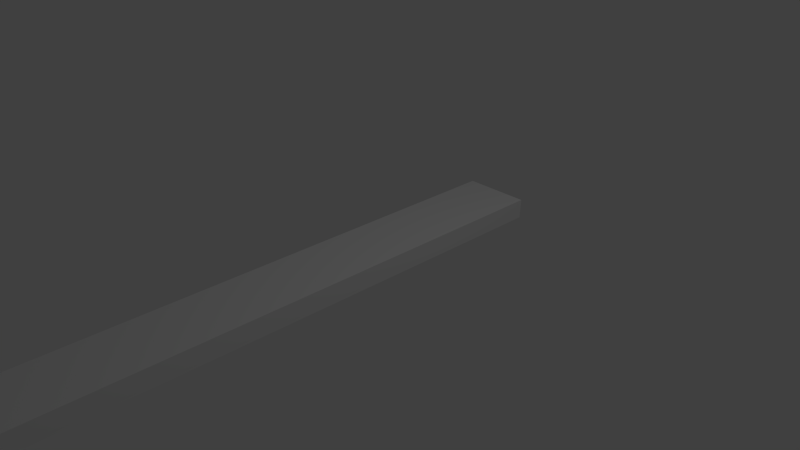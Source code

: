 # Source: cuilere.blend  (saved by Blender 2.76.0; exported with 4.5.12 LTS)
import bpy
from mathutils import Matrix  # noqa: F401  (used for matrix-valued properties, if any)

bpy.ops.wm.read_factory_settings(use_empty=True)
scene = bpy.context.scene
scene.name = 'Scene'

# ---- collections
col_collection_1 = bpy.data.collections.new('Collection 1'); scene.collection.children.link(col_collection_1)

# ---- world
world_world = bpy.data.worlds.new('World'); scene.world = world_world
world_world.color = (0.05088, 0.05088, 0.05088)
world_world.use_sun_shadow = False
world_world.sun_shadow_jitter_overblur = 0.0
world_world.cycles.sampling_method = 'MANUAL'
world_world.cycles.sample_map_resolution = 256

# ---- cameras
cam_camera = bpy.data.cameras.new('Camera')
cam_camera.clip_end = 100.0
cam_camera.lens = 35.0
cam_camera.sensor_width = 32.0
cam_camera.sensor_height = 18.0
cam_camera.ortho_scale = 7.314
cam_camera.dof.focus_distance = 0.0
cam_camera.dof.aperture_fstop = 128.0

# ---- lights
light_lamp = bpy.data.lights.new('Lamp', 'POINT')
light_lamp.transmission_factor = 0.0
light_lamp.cutoff_distance = 30.0
light_lamp.energy = 100.0
light_lamp.shadow_buffer_clip_start = 1.001
light_lamp.shadow_soft_size = 0.1
light_lamp.shadow_maximum_resolution = 0.006
light_lamp.use_absolute_resolution = True
light_lamp.cycles.use_multiple_importance_sampling = False

# ---- meshes
me_sphere = bpy.data.meshes.new('Sphere')
me_sphere.from_pydata([(0.03806, 1.665, 1.669), (0.07466, 1.608, 1.485), (0.1084, 1.516, 1.315), (0.1379, 1.391, 1.166), (0.1622, 1.24, 1.044), (0.1802, 1.067, 0.9537), (0.1531, 0.9175, 6.576), (0.142, 0.7299, 6.631), (0.124, 0.557, 6.722), (0.0997, 0.4055, 6.844), (0.07013, 0.2811, 6.993), (0.0364, 0.1887, 7.162), (-0.0001942, 0.1318, 7.346), (0.07466, 1.665, 1.68), (0.1464, 1.608, 1.506), (0.2126, 1.516, 1.347), (0.2706, 1.391, 1.207), (0.3182, 1.24, 1.092), (0.3536, 1.067, 1.006), (0.3371, 0.9175, 6.631), (0.3153, 0.7299, 6.684), (0.2799, 0.557, 6.769), (0.2323, 0.4055, 6.884), (0.1744, 0.2811, 7.024), (0.1082, 0.1887, 7.184), (0.0364, 0.1318, 7.357), (0.1084, 1.665, 1.698), (0.2126, 1.608, 1.542), (0.3087, 1.516, 1.398), (0.3928, 1.391, 1.272), (0.4619, 1.24, 1.169), (0.5133, 1.067, 1.092), (0.5066, 0.9175, 6.722), (0.475, 0.7299, 6.769), (0.4237, 0.557, 6.846), (0.3546, 0.4055, 6.95), (0.2704, 0.2811, 7.076), (0.1744, 0.1887, 7.219), (0.07013, 0.1318, 7.375), (0.1379, 1.665, 1.722), (0.2706, 1.608, 1.589), (0.3928, 1.516, 1.467), (0.5, 1.391, 1.36), (0.5879, 1.24, 1.272), (0.6533, 1.067, 1.207), (0.6553, 0.9175, 6.844), (0.615, 0.7299, 6.884), (0.5497, 0.557, 6.95), (0.4617, 0.4055, 7.038), (0.3546, 0.2811, 7.145), (0.2323, 0.1887, 7.267), (0.0997, 0.1318, 7.4), (0.1622, 1.665, 1.751), (0.3182, 1.608, 1.647), (0.4619, 1.516, 1.551), (0.5879, 1.391, 1.467), (0.6913, 1.24, 1.398), (0.7682, 1.067, 1.347), (0.7772, 0.9175, 6.993), (0.7299, 0.7299, 7.024), (0.6531, 0.557, 7.076), (0.5497, 0.4055, 7.145), (0.4237, 0.2811, 7.229), (0.2799, 0.1887, 7.325), (0.124, 0.1318, 7.429), (-0.03825, 0.1126, 7.538), (0.1802, 1.665, 1.785), (0.3536, 1.608, 1.713), (0.5133, 1.516, 1.647), (0.6533, 1.391, 1.589), (0.7682, 1.24, 1.542), (0.8536, 1.067, 1.506), (0.8679, 0.9175, 7.162), (0.8153, 0.7299, 7.184), (0.7299, 0.557, 7.219), (0.615, 0.4055, 7.267), (0.475, 0.2811, 7.325), (0.3153, 0.1887, 7.391), (0.142, 0.1318, 7.463), (0.1913, 1.665, 1.822), (0.3753, 1.608, 1.785), (0.5449, 1.516, 1.751), (0.6935, 1.391, 1.722), (0.8155, 1.24, 1.698), (0.9061, 1.067, 1.68), (0.9237, 0.9175, 7.346), (0.8679, 0.7299, 7.357), (0.7772, 0.557, 7.375), (0.6553, 0.4055, 7.4), (0.5066, 0.2811, 7.429), (0.3371, 0.1887, 7.463), (0.1531, 0.1318, 7.5), (0.1951, 1.665, 1.86), (0.3827, 1.608, 1.86), (0.5556, 1.516, 1.86), (0.7071, 1.391, 1.86), (0.8315, 1.24, 1.86), (0.9239, 1.067, 1.86), (0.9425, 0.9175, 7.538), (0.8856, 0.7299, 7.538), (0.7932, 0.557, 7.538), (0.6689, 0.4055, 7.538), (0.5173, 0.2811, 7.538), (0.3444, 0.1887, 7.538), (0.1568, 0.1318, 7.538), (0.1913, 1.665, 1.898), (0.3753, 1.608, 1.935), (0.5449, 1.516, 1.968), (0.6935, 1.391, 1.998), (0.8155, 1.24, 2.022), (0.9061, 1.067, 2.04), (0.9237, 0.9175, 7.729), (0.8679, 0.7299, 7.718), (0.7772, 0.557, 7.7), (0.6553, 0.4055, 7.676), (0.5066, 0.2811, 7.646), (0.3371, 0.1887, 7.612), (0.1531, 0.1318, 7.576), (0.1802, 1.665, 1.935), (0.3536, 1.608, 2.006), (0.5133, 1.516, 2.072), (0.6533, 1.391, 2.13), (0.7682, 1.24, 2.178), (0.8536, 1.067, 2.213), (0.8679, 0.9175, 7.913), (0.8153, 0.7299, 7.891), (0.7299, 0.557, 7.856), (0.615, 0.4055, 7.808), (0.475, 0.2811, 7.75), (0.3153, 0.1887, 7.684), (0.142, 0.1318, 7.612), (0.1622, 1.665, 1.968), (0.3182, 1.608, 2.072), (0.4619, 1.516, 2.169), (0.5879, 1.391, 2.253), (0.6913, 1.24, 2.322), (0.7682, 1.067, 2.373), (0.7772, 0.9175, 8.082), (0.7299, 0.7299, 8.051), (0.6531, 0.557, 8.0), (0.5497, 0.4055, 7.93), (0.4237, 0.2811, 7.846), (0.2799, 0.1887, 7.75), (0.124, 0.1318, 7.646), (0.1379, 1.665, 1.998), (0.2706, 1.608, 2.13), (0.3928, 1.516, 2.253), (0.5, 1.391, 2.36), (0.5879, 1.24, 2.448), (0.6533, 1.067, 2.513), (0.6553, 0.9175, 8.231), (0.615, 0.7299, 8.191), (0.5497, 0.557, 8.126), (0.4617, 0.4055, 8.038), (0.3546, 0.2811, 7.93), (0.2323, 0.1887, 7.808), (0.0997, 0.1318, 7.676), (0.1084, 1.665, 2.022), (0.2126, 1.608, 2.178), (0.3087, 1.516, 2.322), (0.3928, 1.391, 2.448), (0.4619, 1.24, 2.551), (0.5133, 1.067, 2.628), (0.5066, 0.9175, 8.353), (0.475, 0.7299, 8.306), (0.4237, 0.557, 8.229), (0.3546, 0.4055, 8.126), (0.2704, 0.2811, 8.0), (0.1744, 0.1887, 7.856), (0.07013, 0.1318, 7.7), (0.07466, 1.665, 2.04), (0.1464, 1.608, 2.213), (0.2126, 1.516, 2.373), (0.2706, 1.391, 2.513), (0.3182, 1.24, 2.628), (0.3536, 1.067, 2.713), (0.3371, 0.9175, 8.444), (0.3153, 0.7299, 8.391), (0.2799, 0.557, 8.306), (0.2323, 0.4055, 8.191), (0.1744, 0.2811, 8.051), (0.1082, 0.1887, 7.891), (0.0364, 0.1318, 7.718), (0.03806, 1.665, 2.051), (0.07466, 1.608, 2.235), (0.1084, 1.516, 2.405), (0.1379, 1.391, 2.553), (0.1622, 1.24, 2.675), (0.1802, 1.067, 2.766), (0.1531, 0.9175, 8.5), (0.142, 0.7299, 8.444), (0.124, 0.557, 8.353), (0.0997, 0.4055, 8.231), (0.07013, 0.2811, 8.082), (0.0364, 0.1887, 7.913), (-0.0001942, 0.1318, 7.729), (-7.212e-09, 1.665, 2.055), (4.122e-08, 1.608, 2.243), (2.632e-08, 1.516, 2.415), (-2.584e-08, 1.391, 2.567), (-8.544e-08, 1.24, 2.691), (6.357e-08, 1.067, 2.784), (-0.03825, 0.9175, 8.518), (-0.03825, 0.7299, 8.461), (-0.03825, 0.557, 8.369), (-0.03825, 0.4055, 8.245), (-0.03825, 0.2811, 8.093), (-0.03825, 0.1887, 7.92), (-0.03825, 0.1318, 7.733), (-0.03806, 1.665, 2.051), (-0.07466, 1.608, 2.235), (-0.1084, 1.516, 2.405), (-0.1379, 1.391, 2.553), (-0.1622, 1.24, 2.675), (-0.1802, 1.067, 2.766), (-0.2296, 0.9175, 8.5), (-0.2185, 0.7299, 8.444), (-0.2005, 0.557, 8.353), (-0.1762, 0.4055, 8.231), (-0.1466, 0.2811, 8.082), (-0.1129, 0.1887, 7.913), (-0.07631, 0.1318, 7.729), (-0.07466, 1.665, 2.04), (-0.1464, 1.608, 2.213), (-0.2126, 1.516, 2.373), (-0.2706, 1.391, 2.513), (-0.3182, 1.24, 2.628), (-0.3536, 1.067, 2.713), (-0.4136, 0.9175, 8.444), (-0.3918, 0.7299, 8.391), (-0.3564, 0.557, 8.306), (-0.3089, 0.4055, 8.191), (-0.2509, 0.2811, 8.051), (-0.1847, 0.1887, 7.891), (-0.1129, 0.1318, 7.718), (-1.81e-07, 1.684, 1.86), (-0.1084, 1.665, 2.022), (-0.2126, 1.608, 2.178), (-0.3087, 1.516, 2.322), (-0.3928, 1.391, 2.448), (-0.4619, 1.24, 2.551), (-0.5133, 1.067, 2.628), (-0.5831, 0.9175, 8.353), (-0.5515, 0.7299, 8.306), (-0.5002, 0.557, 8.229), (-0.4311, 0.4055, 8.126), (-0.3469, 0.2811, 8.0), (-0.2509, 0.1887, 7.856), (-0.1466, 0.1318, 7.7), (-0.1379, 1.665, 1.998), (-0.2706, 1.608, 2.13), (-0.3928, 1.516, 2.253), (-0.5, 1.391, 2.36), (-0.5879, 1.24, 2.448), (-0.6533, 1.067, 2.513), (-0.7318, 0.9175, 8.231), (-0.6915, 0.7299, 8.191), (-0.6262, 0.557, 8.126), (-0.5383, 0.4055, 8.038), (-0.4311, 0.2811, 7.93), (-0.3089, 0.1887, 7.808), (-0.1762, 0.1318, 7.676), (-0.1622, 1.665, 1.968), (-0.3182, 1.608, 2.072), (-0.4619, 1.516, 2.169), (-0.5879, 1.391, 2.253), (-0.6913, 1.24, 2.322), (-0.7682, 1.067, 2.373), (-0.8537, 0.9175, 8.082), (-0.8064, 0.7299, 8.051), (-0.7296, 0.557, 8.0), (-0.6262, 0.4055, 7.93), (-0.5002, 0.2811, 7.846), (-0.3564, 0.1887, 7.75), (-0.2005, 0.1318, 7.646), (-0.1802, 1.665, 1.935), (-0.3536, 1.608, 2.006), (-0.5133, 1.516, 2.072), (-0.6533, 1.391, 2.13), (-0.7682, 1.24, 2.178), (-0.8536, 1.067, 2.213), (-0.9444, 0.9175, 7.913), (-0.8918, 0.7299, 7.891), (-0.8064, 0.557, 7.856), (-0.6915, 0.4055, 7.808), (-0.5515, 0.2811, 7.75), (-0.3918, 0.1887, 7.684), (-0.2185, 0.1318, 7.612), (-0.1913, 1.665, 1.898), (-0.3753, 1.608, 1.935), (-0.5449, 1.516, 1.968), (-0.6935, 1.391, 1.998), (-0.8155, 1.24, 2.022), (-0.9061, 1.067, 2.04), (-1.0, 0.9175, 7.729), (-0.9444, 0.7299, 7.718), (-0.8537, 0.557, 7.7), (-0.7318, 0.4055, 7.676), (-0.5831, 0.2811, 7.646), (-0.4136, 0.1887, 7.612), (-0.2296, 0.1318, 7.576), (-0.1951, 1.665, 1.86), (-0.3827, 1.608, 1.86), (-0.5556, 1.516, 1.86), (-0.7071, 1.391, 1.86), (-0.8315, 1.24, 1.86), (-0.9239, 1.067, 1.86), (-1.019, 0.9175, 7.538), (-0.9621, 0.7299, 7.538), (-0.8697, 0.557, 7.538), (-0.7454, 0.4055, 7.538), (-0.5938, 0.2811, 7.538), (-0.4209, 0.1887, 7.538), (-0.2333, 0.1318, 7.538), (-0.1913, 1.665, 1.822), (-0.3753, 1.608, 1.785), (-0.5449, 1.516, 1.751), (-0.6935, 1.391, 1.722), (-0.8155, 1.24, 1.698), (-0.9061, 1.067, 1.68), (-1.0, 0.9175, 7.346), (-0.9444, 0.7299, 7.357), (-0.8537, 0.557, 7.375), (-0.7318, 0.4055, 7.4), (-0.5831, 0.2811, 7.429), (-0.4136, 0.1887, 7.463), (-0.2296, 0.1318, 7.5), (-0.1802, 1.665, 1.785), (-0.3536, 1.608, 1.713), (-0.5133, 1.516, 1.647), (-0.6533, 1.391, 1.589), (-0.7682, 1.24, 1.542), (-0.8536, 1.067, 1.506), (-0.9444, 0.9175, 7.162), (-0.8918, 0.7299, 7.184), (-0.8064, 0.557, 7.219), (-0.6915, 0.4055, 7.267), (-0.5515, 0.2811, 7.325), (-0.3918, 0.1887, 7.391), (-0.2185, 0.1318, 7.463), (-0.1622, 1.665, 1.751), (-0.3182, 1.608, 1.647), (-0.4619, 1.516, 1.551), (-0.5879, 1.391, 1.467), (-0.6913, 1.24, 1.398), (-0.7682, 1.067, 1.347), (-0.8537, 0.9175, 6.993), (-0.8064, 0.7299, 7.024), (-0.7296, 0.557, 7.076), (-0.6262, 0.4055, 7.145), (-0.5002, 0.2811, 7.229), (-0.3564, 0.1887, 7.325), (-0.2005, 0.1318, 7.429), (-0.1379, 1.665, 1.722), (-0.2706, 1.608, 1.589), (-0.3928, 1.516, 1.467), (-0.5, 1.391, 1.36), (-0.5879, 1.24, 1.272), (-0.6533, 1.067, 1.207), (-0.7318, 0.9175, 6.844), (-0.6915, 0.7299, 6.884), (-0.6262, 0.557, 6.95), (-0.5383, 0.4055, 7.038), (-0.4311, 0.2811, 7.145), (-0.3089, 0.1887, 7.267), (-0.1762, 0.1318, 7.4), (-0.1084, 1.665, 1.698), (-0.2126, 1.608, 1.542), (-0.3087, 1.516, 1.398), (-0.3928, 1.391, 1.272), (-0.4619, 1.24, 1.169), (-0.5133, 1.067, 1.092), (0.4552, 0.118, -2.237), (0.442, -0.1605, -2.237), (-0.5831, 0.9175, 6.722), (-0.5515, 0.7299, 6.769), (-0.5002, 0.557, 6.846), (-0.4311, 0.4055, 6.95), (-0.3469, 0.2811, 7.076), (-0.2509, 0.1887, 7.219), (-0.1466, 0.1318, 7.375), (-0.07466, 1.665, 1.68), (-0.1464, 1.608, 1.506), (-0.2126, 1.516, 1.347), (-0.2706, 1.391, 1.207), (-0.3182, 1.24, 1.092), (-0.3536, 1.067, 1.006), (0.4552, 0.1181, 8.192), (0.442, -0.1604, 8.192), (-0.4136, 0.9175, 6.631), (-0.3918, 0.7299, 6.684), (-0.3564, 0.557, 6.769), (-0.3089, 0.4055, 6.884), (-0.2509, 0.2811, 7.024), (-0.1847, 0.1887, 7.184), (-0.1129, 0.1318, 7.357), (-0.03806, 1.665, 1.669), (-0.07466, 1.608, 1.485), (-0.1084, 1.516, 1.315), (-0.1379, 1.391, 1.166), (-0.1622, 1.24, 1.044), (-0.1802, 1.067, 0.9537), (-0.4793, 0.118, -2.237), (-0.5337, -0.1605, -2.237), (-0.2296, 0.9175, 6.576), (-0.2185, 0.7299, 6.631), (-0.2005, 0.557, 6.722), (-0.1762, 0.4055, 6.844), (-0.1466, 0.2811, 6.993), (-0.1129, 0.1887, 7.162), (-0.07631, 0.1318, 7.346), (3.749e-08, 1.665, 1.665), (7.847e-08, 1.608, 1.477), (1.083e-07, 1.516, 1.304), (1.53e-07, 1.391, 1.153), (2.722e-07, 1.24, 1.028), (6.357e-08, 1.067, 0.936), (-0.4793, 0.1181, 8.192), (-0.5337, -0.1604, 8.192), (-0.03825, 0.9175, 6.557), (-0.03825, 0.7299, 6.614), (-0.03825, 0.557, 6.706), (-0.03825, 0.4055, 6.83), (-0.03825, 0.2811, 6.982), (-0.03825, 0.1887, 7.155), (-0.03825, 0.1318, 7.342)], [], [(422, 421, 8, 9), (423, 422, 9, 10), (424, 423, 10, 11), (425, 424, 11, 12), (65, 425, 12), (420, 419, 6, 7), (421, 420, 7, 8), (8, 7, 20, 21), (9, 8, 21, 22), (10, 9, 22, 23), (11, 10, 23, 24), (12, 11, 24, 25), (65, 12, 25), (7, 6, 19, 20), (25, 24, 37, 38), (65, 25, 38), (20, 19, 32, 33), (21, 20, 33, 34), (22, 21, 34, 35), (23, 22, 35, 36), (24, 23, 36, 37), (34, 33, 46, 47), (35, 34, 47, 48), (36, 35, 48, 49), (37, 36, 49, 50), (38, 37, 50, 51), (65, 38, 51), (33, 32, 45, 46), (51, 50, 63, 64), (65, 51, 64), (46, 45, 58, 59), (47, 46, 59, 60), (48, 47, 60, 61), (49, 48, 61, 62), (50, 49, 62, 63), (61, 60, 74, 75), (62, 61, 75, 76), (63, 62, 76, 77), (64, 63, 77, 78), (65, 64, 78), (59, 58, 72, 73), (60, 59, 73, 74), (65, 78, 91), (73, 72, 85, 86), (74, 73, 86, 87), (75, 74, 87, 88), (76, 75, 88, 89), (77, 76, 89, 90), (78, 77, 90, 91), (88, 87, 100, 101), (89, 88, 101, 102), (90, 89, 102, 103), (91, 90, 103, 104), (65, 91, 104), (86, 85, 98, 99), (87, 86, 99, 100), (65, 104, 117), (99, 98, 111, 112), (100, 99, 112, 113), (101, 100, 113, 114), (102, 101, 114, 115), (103, 102, 115, 116), (104, 103, 116, 117), (115, 114, 127, 128), (116, 115, 128, 129), (117, 116, 129, 130), (65, 117, 130), (112, 111, 124, 125), (113, 112, 125, 126), (114, 113, 126, 127), (125, 124, 137, 138), (126, 125, 138, 139), (127, 126, 139, 140), (128, 127, 140, 141), (129, 128, 141, 142), (130, 129, 142, 143), (65, 130, 143), (142, 141, 154, 155), (143, 142, 155, 156), (65, 143, 156), (138, 137, 150, 151), (139, 138, 151, 152), (140, 139, 152, 153), (141, 140, 153, 154), (151, 150, 163, 164), (152, 151, 164, 165), (153, 152, 165, 166), (154, 153, 166, 167), (155, 154, 167, 168), (156, 155, 168, 169), (65, 156, 169), (168, 167, 180, 181), (169, 168, 181, 182), (65, 169, 182), (164, 163, 176, 177), (165, 164, 177, 178), (166, 165, 178, 179), (167, 166, 179, 180), (178, 177, 190, 191), (179, 178, 191, 192), (180, 179, 192, 193), (181, 180, 193, 194), (182, 181, 194, 195), (65, 182, 195), (177, 176, 189, 190), (195, 194, 207, 208), (65, 195, 208), (190, 189, 202, 203), (191, 190, 203, 204), (192, 191, 204, 205), (193, 192, 205, 206), (194, 193, 206, 207), (204, 203, 216, 217), (205, 204, 217, 218), (206, 205, 218, 219), (207, 206, 219, 220), (208, 207, 220, 221), (65, 208, 221), (203, 202, 215, 216), (221, 220, 233, 234), (65, 221, 234), (216, 215, 228, 229), (217, 216, 229, 230), (218, 217, 230, 231), (219, 218, 231, 232), (220, 219, 232, 233), (231, 230, 244, 245), (232, 231, 245, 246), (233, 232, 246, 247), (234, 233, 247, 248), (65, 234, 248), (229, 228, 242, 243), (230, 229, 243, 244), (65, 248, 261), (243, 242, 255, 256), (244, 243, 256, 257), (245, 244, 257, 258), (246, 245, 258, 259), (247, 246, 259, 260), (248, 247, 260, 261), (259, 258, 271, 272), (260, 259, 272, 273), (261, 260, 273, 274), (65, 261, 274), (256, 255, 268, 269), (257, 256, 269, 270), (258, 257, 270, 271), (269, 268, 281, 282), (270, 269, 282, 283), (271, 270, 283, 284), (272, 271, 284, 285), (273, 272, 285, 286), (274, 273, 286, 287), (65, 274, 287), (285, 284, 297, 298), (286, 285, 298, 299), (287, 286, 299, 300), (65, 287, 300), (282, 281, 294, 295), (283, 282, 295, 296), (284, 283, 296, 297), (295, 294, 307, 308), (296, 295, 308, 309), (297, 296, 309, 310), (298, 297, 310, 311), (299, 298, 311, 312), (300, 299, 312, 313), (65, 300, 313), (312, 311, 324, 325), (313, 312, 325, 326), (65, 313, 326), (308, 307, 320, 321), (309, 308, 321, 322), (310, 309, 322, 323), (311, 310, 323, 324), (321, 320, 333, 334), (322, 321, 334, 335), (323, 322, 335, 336), (324, 323, 336, 337), (325, 324, 337, 338), (326, 325, 338, 339), (65, 326, 339), (338, 337, 350, 351), (339, 338, 351, 352), (65, 339, 352), (372, 402, 417, 387), (334, 333, 346, 347), (335, 334, 347, 348), (336, 335, 348, 349), (337, 336, 349, 350), (348, 347, 360, 361), (349, 348, 361, 362), (350, 349, 362, 363), (351, 350, 363, 364), (352, 351, 364, 365), (65, 352, 365), (403, 373, 388, 418), (347, 346, 359, 360), (365, 364, 379, 380), (65, 365, 380), (388, 387, 417, 418), (360, 359, 374, 375), (361, 360, 375, 376), (362, 361, 376, 377), (363, 362, 377, 378), (364, 363, 378, 379), (377, 376, 391, 392), (378, 377, 392, 393), (379, 378, 393, 394), (380, 379, 394, 395), (65, 380, 395), (373, 372, 387, 388), (375, 374, 389, 390), (376, 375, 390, 391), (65, 395, 410), (403, 402, 372, 373), (390, 389, 404, 405), (391, 390, 405, 406), (392, 391, 406, 407), (393, 392, 407, 408), (394, 393, 408, 409), (395, 394, 409, 410), (407, 406, 421, 422), (408, 407, 422, 423), (409, 408, 423, 424), (410, 409, 424, 425), (65, 410, 425), (418, 417, 402, 403), (405, 404, 419, 420), (406, 405, 420, 421)])
me_sphere.use_remesh_preserve_volume = False
me_sphere.use_remesh_preserve_attributes = False
me_sphere.use_mirror_vertex_groups = False
me_sphere.update()

# ---- objects
ob_sphere = bpy.data.objects.new('Sphere', me_sphere)
ob_lamp = bpy.data.objects.new('Lamp', light_lamp)
ob_camera = bpy.data.objects.new('Camera', cam_camera)

# ---- transforms, parenting, visibility, modifiers, constraints
ob_sphere.location = (0.0, 0.2458, 0.008492)
ob_sphere.rotation_euler = (1.571, -0.0, 0.0)
ob_sphere.lineart.crease_threshold = 0.0
_m = ob_sphere.modifiers.new('Solidify', 'SOLIDIFY')
_m.thickness = 0.145
_m.nonmanifold_thickness_mode = 'FIXED'
_m.nonmanifold_merge_threshold = 0.0003
ob_lamp.location = (4.076, 1.005, 5.904)
ob_lamp.rotation_euler = (0.6503, 0.05522, 1.866)
ob_lamp.lock_rotations_4d = False
ob_lamp.empty_display_type = 'ARROWS'
ob_lamp.color = (0.0, 0.0, 0.0, 0.0)
ob_lamp.lineart.crease_threshold = 0.0
ob_camera.location = (7.481, -6.508, 5.344)
ob_camera.rotation_euler = (1.109, 0.0, 0.8149)
ob_camera.lock_rotations_4d = False
ob_camera.empty_display_type = 'ARROWS'
ob_camera.color = (0.0, 0.0, 0.0, 0.0)
ob_camera.display_type = 'WIRE'
ob_camera.lineart.crease_threshold = 0.0

# ---- collection membership
col_collection_1.objects.link(ob_sphere)
col_collection_1.objects.link(ob_lamp)
col_collection_1.objects.link(ob_camera)

# ---- scene / render settings (as saved in the file)
scene.camera = ob_camera
scene.frame_start = 1; scene.frame_end = 250; scene.frame_set(1)
scene.render.engine = 'BLENDER_EEVEE_NEXT'
scene.render.resolution_percentage = 50
scene.render.dither_intensity = 0.0
scene.cycles.use_denoising = False
scene.cycles.samples = 10
scene.cycles.sampling_pattern = 'TABULATED_SOBOL'
scene.cycles.light_sampling_threshold = 0.0
scene.cycles.use_adaptive_sampling = False
scene.cycles.use_light_tree = False
scene.cycles.blur_glossy = 0.0
scene.cycles.pixel_filter_type = 'GAUSSIAN'
scene.cycles.sample_clamp_indirect = 0.0
scene.view_settings.view_transform = 'Standard'
bpy.context.view_layer.update()
